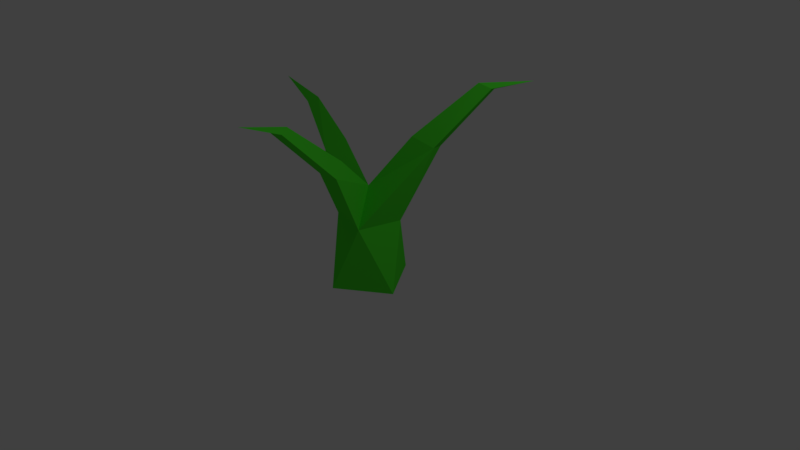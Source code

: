 # Source: 1.blend  (saved by Blender 2.78.5; exported with 4.5.12 LTS)
import bpy
from mathutils import Matrix  # noqa: F401  (used for matrix-valued properties, if any)

bpy.ops.wm.read_factory_settings(use_empty=True)
scene = bpy.context.scene
scene.name = 'Scene'

# ---- collections
col_collection_1 = bpy.data.collections.new('Collection 1'); scene.collection.children.link(col_collection_1)

# ---- materials (node trees are filled in below, after node groups)
mat_material = bpy.data.materials.new('Material')
mat_material.alpha_threshold = 0.0
mat_material.use_transparent_shadow = False
mat_material.diffuse_color = (0.07464, 0.8, 0.03153, 1.0)
mat_material.roughness = 0.5
mat_material.line_color = (0.0, 0.0, 0.0, 1.0)

# ---- material node trees

# ---- world
world_world = bpy.data.worlds.new('World'); scene.world = world_world
world_world.color = (0.05088, 0.05088, 0.05088)
world_world.use_sun_shadow = False
world_world.sun_shadow_jitter_overblur = 0.0
world_world.cycles.sampling_method = 'MANUAL'

# ---- cameras
cam_camera = bpy.data.cameras.new('Camera')
cam_camera.clip_end = 100.0
cam_camera.lens = 35.0
cam_camera.sensor_width = 32.0
cam_camera.sensor_height = 18.0
cam_camera.ortho_scale = 7.314
cam_camera.dof.focus_distance = 0.0
cam_camera.dof.aperture_fstop = 128.0

# ---- lights
light_lamp = bpy.data.lights.new('Lamp', 'POINT')
light_lamp.transmission_factor = 0.0
light_lamp.cutoff_distance = 30.0
light_lamp.energy = 100.0
light_lamp.shadow_buffer_clip_start = 1.001
light_lamp.shadow_soft_size = 0.1
light_lamp.shadow_maximum_resolution = 0.006
light_lamp.use_absolute_resolution = True

# ---- meshes
me_cube = bpy.data.meshes.new('Cube')
me_cube.from_pydata([(0.09991, 0.556, -0.3384), (0.5465, -0.09082, -0.3287), (-0.1003, -0.5375, -0.337), (-0.5469, 0.1093, -0.3467), (0.3561, 0.2174, 0.5347), (0.208, -0.347, 0.5331), (-0.3565, -0.199, 0.5311), (-0.2084, 0.3655, 0.5326), (0.009102, -0.4166, 1.402), (0.2025, -0.6617, 1.303), (-0.06161, -0.6922, 1.306), (0.1004, -1.241, 2.065), (0.2236, -1.401, 2.045), (0.06314, -1.435, 2.032), (0.2335, -1.943, 2.27), (-0.7688, -0.04456, 1.232), (-0.5501, 0.1202, 1.395), (-0.7512, 0.2058, 1.246), (-1.223, 0.0571, 1.738), (-1.076, 0.1208, 1.817), (-1.212, 0.1472, 1.762), (-1.711, 0.1224, 1.96), (0.7282, 0.4041, 1.551), (0.5938, 0.6607, 1.476), (0.4247, 0.3371, 1.636), (1.13, 0.9307, 2.257), (1.072, 1.048, 2.218), (0.9676, 0.8829, 2.303), (1.448, 1.297, 2.347), (-0.000178, 0.00924, 0.9619), (-0.000178, 0.00924, 0.9619)], [], [(8, 10, 13, 11), (7, 30, 24), (0, 4, 5, 1), (1, 5, 6, 2), (2, 6, 7, 3), (4, 0, 3, 7), (6, 5, 9, 10), (6, 30, 29, 16, 15), (11, 13, 14), (10, 9, 12, 13), (9, 8, 11, 12), (8, 9, 5, 30), (13, 12, 14), (12, 11, 14), (16, 17, 20, 19), (7, 6, 15, 17), (6, 10, 8, 30), (19, 20, 21), (17, 15, 18, 20), (15, 16, 19, 18), (30, 7, 17, 16), (20, 18, 21), (18, 19, 21), (23, 26, 25, 22), (7, 23, 4), (4, 23, 22, 5), (26, 28, 25), (24, 27, 26, 23), (22, 25, 27, 24), (27, 28, 26), (25, 28, 27), (7, 24, 23), (24, 30, 5, 22)])
me_cube.materials.append(mat_material)
me_cube.use_remesh_preserve_volume = False
me_cube.use_remesh_preserve_attributes = False
me_cube.use_mirror_vertex_groups = False
me_cube.update()

# ---- objects
ob_cube = bpy.data.objects.new('Cube', me_cube)
ob_lamp = bpy.data.objects.new('Lamp', light_lamp)
ob_camera = bpy.data.objects.new('Camera', cam_camera)

# ---- transforms, parenting, visibility, modifiers, constraints
ob_cube.location = (0.0, 0.0, 0.0)
ob_cube.lock_rotations_4d = False
ob_cube.empty_display_type = 'ARROWS'
ob_cube.lineart.crease_threshold = 0.0
_m = ob_cube.modifiers.new('Triangulate', 'TRIANGULATE')
ob_lamp.location = (4.076, 1.005, 5.904)
ob_lamp.rotation_euler = (0.6503, 0.05522, 1.866)
ob_lamp.lock_rotations_4d = False
ob_lamp.empty_display_type = 'ARROWS'
ob_lamp.color = (0.0, 0.0, 0.0, 0.0)
ob_lamp.lineart.crease_threshold = 0.0
ob_camera.location = (7.481, -6.508, 5.344)
ob_camera.rotation_euler = (1.109, 0.0, 0.8149)
ob_camera.lock_rotations_4d = False
ob_camera.empty_display_type = 'ARROWS'
ob_camera.color = (0.0, 0.0, 0.0, 0.0)
ob_camera.display_type = 'WIRE'
ob_camera.lineart.crease_threshold = 0.0

# ---- collection membership
col_collection_1.objects.link(ob_cube)
col_collection_1.objects.link(ob_lamp)
col_collection_1.objects.link(ob_camera)

# ---- scene / render settings (as saved in the file)
scene.camera = ob_camera
scene.frame_start = 1; scene.frame_end = 250; scene.frame_set(1)
scene.render.engine = 'BLENDER_EEVEE_NEXT'
scene.render.resolution_percentage = 50
scene.render.dither_intensity = 0.0
scene.cycles.use_denoising = False
scene.cycles.samples = 128
scene.cycles.sampling_pattern = 'TABULATED_SOBOL'
scene.cycles.use_adaptive_sampling = False
scene.cycles.use_light_tree = False
scene.cycles.blur_glossy = 0.0
scene.cycles.sample_clamp_indirect = 0.0
scene.view_settings.view_transform = 'Standard'
bpy.context.view_layer.update()
